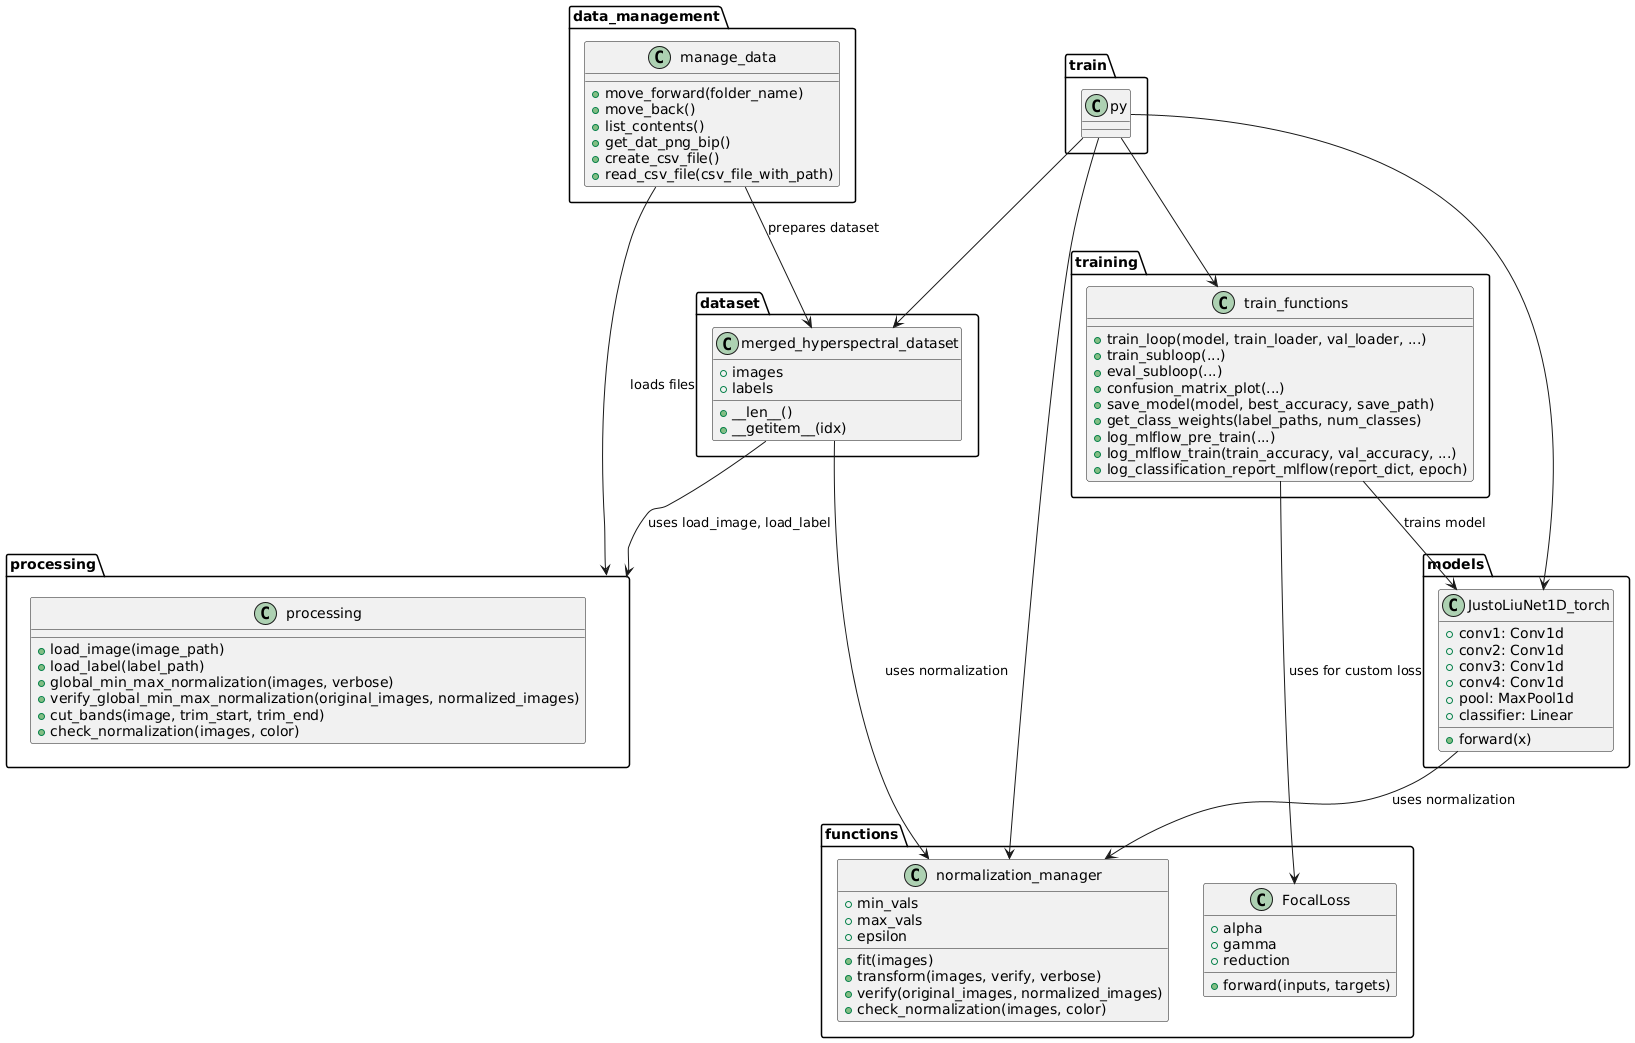

The diagram above was rendered by PlantUML. Its source (embedded in the PNG):
@startuml
' ===============================
' CLASS DEFINITIONS
' ===============================

package "models" {
  class JustoLiuNet1D_torch {
    +conv1: Conv1d
    +conv2: Conv1d
    +conv3: Conv1d
    +conv4: Conv1d
    +pool: MaxPool1d
    +classifier: Linear
    +forward(x)
  }
}

package "functions" {
  class normalization_manager {
    +min_vals
    +max_vals
    +epsilon
    +fit(images)
    +transform(images, verify, verbose)
    +verify(original_images, normalized_images)
    +check_normalization(images, color)
  }

  class FocalLoss {
    +alpha
    +gamma
    +reduction
    +forward(inputs, targets)
  }
}

package "dataset" {
  class merged_hyperspectral_dataset {
    +images
    +labels
    +__len__()
    +__getitem__(idx)
  }
}

package "data_management" {
  class manage_data {
    +move_forward(folder_name)
    +move_back()
    +list_contents()
    +get_dat_png_bip()
    +create_csv_file()
    +read_csv_file(csv_file_with_path)
  }
}

package "training" {
  class train_functions {
    +train_loop(model, train_loader, val_loader, ...)
    +train_subloop(...)
    +eval_subloop(...)
    +confusion_matrix_plot(...)
    +save_model(model, best_accuracy, save_path)
    +get_class_weights(label_paths, num_classes)
    +log_mlflow_pre_train(...)
    +log_mlflow_train(train_accuracy, val_accuracy, ...)
    +log_classification_report_mlflow(report_dict, epoch)
  }
}

package "processing" {
  class processing {
    +load_image(image_path)
    +load_label(label_path)
    +global_min_max_normalization(images, verbose)
    +verify_global_min_max_normalization(original_images, normalized_images)
    +cut_bands(image, trim_start, trim_end)
    +check_normalization(images, color)
  }
}

' ===============================
' RELATIONSHIPS
' ===============================

JustoLiuNet1D_torch --> normalization_manager : uses normalization
merged_hyperspectral_dataset --> normalization_manager : uses normalization
merged_hyperspectral_dataset --> processing : uses load_image, load_label
train_functions --> JustoLiuNet1D_torch : trains model
train_functions --> FocalLoss : uses for custom loss
manage_data --> merged_hyperspectral_dataset : prepares dataset
manage_data --> processing : loads files
train.py --> train_functions
train.py --> merged_hyperspectral_dataset
train.py --> normalization_manager
train.py --> JustoLiuNet1D_torch
@enduml